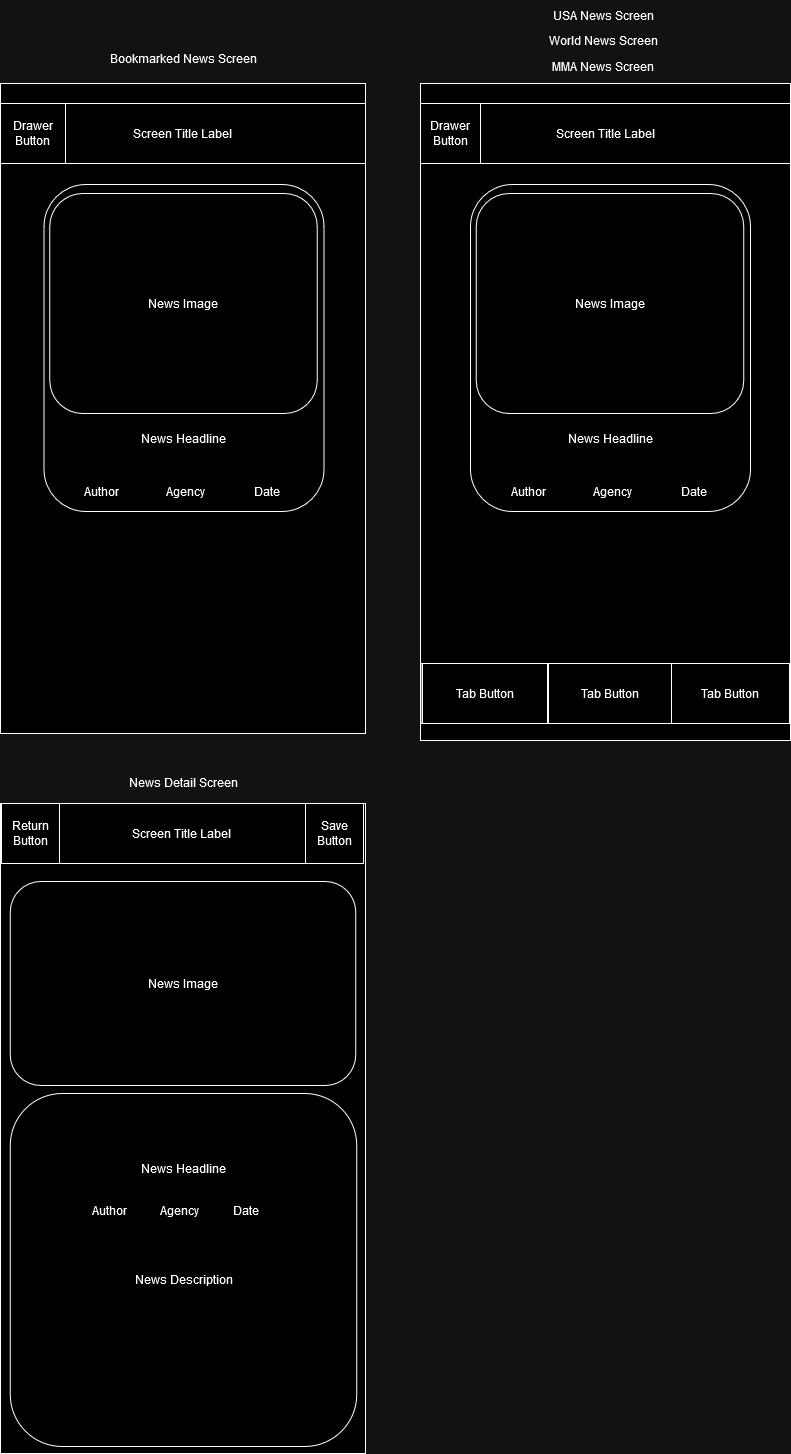

The diagram above was exported from draw.io. Its source (the exported page's mxGraphModel, read from the mxfile embedded in the PNG):
<mxGraphModel dx="1434" dy="1834" grid="1" gridSize="10" guides="1" tooltips="1" connect="1" arrows="1" fold="1" page="1" pageScale="1" pageWidth="850" pageHeight="1100" math="0" shadow="0">
  <root>
    <mxCell id="0" />
    <mxCell id="1" parent="0" />
    <mxCell id="Ya6P0wVMv6Mu68OvwVFc-1" value="" style="rounded=0;whiteSpace=wrap;html=1;" parent="1" vertex="1">
      <mxGeometry x="40" y="80" width="365" height="650" as="geometry" />
    </mxCell>
    <mxCell id="Ya6P0wVMv6Mu68OvwVFc-2" value="Bookmarked News Screen" style="text;html=1;align=center;verticalAlign=middle;whiteSpace=wrap;rounded=0;" parent="1" vertex="1">
      <mxGeometry x="132.5" y="40" width="180" height="30" as="geometry" />
    </mxCell>
    <mxCell id="Ya6P0wVMv6Mu68OvwVFc-4" value="" style="rounded=0;whiteSpace=wrap;html=1;" parent="1" vertex="1">
      <mxGeometry x="460" y="80" width="370" height="657" as="geometry" />
    </mxCell>
    <mxCell id="Ya6P0wVMv6Mu68OvwVFc-5" value="" style="rounded=0;whiteSpace=wrap;html=1;" parent="1" vertex="1">
      <mxGeometry x="40" y="800" width="365" height="650" as="geometry" />
    </mxCell>
    <mxCell id="Ya6P0wVMv6Mu68OvwVFc-7" value="World News Screen" style="text;html=1;align=center;verticalAlign=middle;whiteSpace=wrap;rounded=0;" parent="1" vertex="1">
      <mxGeometry x="552.5" y="22" width="180" height="30" as="geometry" />
    </mxCell>
    <mxCell id="Ya6P0wVMv6Mu68OvwVFc-8" value="MMA News Screen" style="text;html=1;align=center;verticalAlign=middle;whiteSpace=wrap;rounded=0;" parent="1" vertex="1">
      <mxGeometry x="552.5" y="48" width="180" height="30" as="geometry" />
    </mxCell>
    <mxCell id="Ya6P0wVMv6Mu68OvwVFc-9" value="USA News Screen" style="text;html=1;align=center;verticalAlign=middle;whiteSpace=wrap;rounded=0;" parent="1" vertex="1">
      <mxGeometry x="552.5" y="-3" width="180" height="30" as="geometry" />
    </mxCell>
    <mxCell id="Ya6P0wVMv6Mu68OvwVFc-10" value="News Detail Screen" style="text;html=1;align=center;verticalAlign=middle;whiteSpace=wrap;rounded=0;" parent="1" vertex="1">
      <mxGeometry x="132.5" y="764" width="180" height="30" as="geometry" />
    </mxCell>
    <mxCell id="Ya6P0wVMv6Mu68OvwVFc-16" value="" style="rounded=0;whiteSpace=wrap;html=1;" parent="1" vertex="1">
      <mxGeometry x="460.5" y="660" width="369" height="60" as="geometry" />
    </mxCell>
    <mxCell id="Ya6P0wVMv6Mu68OvwVFc-17" value="Screen Title Label" style="rounded=0;whiteSpace=wrap;html=1;" parent="1" vertex="1">
      <mxGeometry x="460" y="100" width="370" height="60" as="geometry" />
    </mxCell>
    <mxCell id="Ya6P0wVMv6Mu68OvwVFc-22" value="Drawer Button" style="whiteSpace=wrap;html=1;aspect=fixed;" parent="1" vertex="1">
      <mxGeometry x="460" y="100" width="60" height="60" as="geometry" />
    </mxCell>
    <mxCell id="Ya6P0wVMv6Mu68OvwVFc-25" value="Tab Button" style="whiteSpace=wrap;html=1;aspect=fixed;" parent="1" vertex="1">
      <mxGeometry x="462" y="660" width="125" height="60" as="geometry" />
    </mxCell>
    <mxCell id="Ya6P0wVMv6Mu68OvwVFc-26" value="Tab Button" style="whiteSpace=wrap;html=1;aspect=fixed;" parent="1" vertex="1">
      <mxGeometry x="588" y="660" width="123" height="60" as="geometry" />
    </mxCell>
    <mxCell id="Ya6P0wVMv6Mu68OvwVFc-27" value="Tab Button" style="whiteSpace=wrap;html=1;aspect=fixed;" parent="1" vertex="1">
      <mxGeometry x="711" y="660" width="118" height="60" as="geometry" />
    </mxCell>
    <mxCell id="Ya6P0wVMv6Mu68OvwVFc-32" value="" style="rounded=1;whiteSpace=wrap;html=1;" parent="1" vertex="1">
      <mxGeometry x="510" y="181" width="280" height="327" as="geometry" />
    </mxCell>
    <mxCell id="Ya6P0wVMv6Mu68OvwVFc-30" value="News Image" style="rounded=1;whiteSpace=wrap;html=1;" parent="1" vertex="1">
      <mxGeometry x="515.75" y="190" width="267.5" height="220" as="geometry" />
    </mxCell>
    <mxCell id="Ya6P0wVMv6Mu68OvwVFc-33" value="News Headline" style="text;html=1;align=center;verticalAlign=middle;whiteSpace=wrap;rounded=0;" parent="1" vertex="1">
      <mxGeometry x="584.5" y="420" width="130" height="30" as="geometry" />
    </mxCell>
    <mxCell id="Ya6P0wVMv6Mu68OvwVFc-34" value="Author" style="text;html=1;align=center;verticalAlign=middle;whiteSpace=wrap;rounded=0;" parent="1" vertex="1">
      <mxGeometry x="535.5" y="473" width="64.5" height="30" as="geometry" />
    </mxCell>
    <mxCell id="Ya6P0wVMv6Mu68OvwVFc-35" value="Agency" style="text;html=1;align=center;verticalAlign=middle;whiteSpace=wrap;rounded=0;" parent="1" vertex="1">
      <mxGeometry x="619.5" y="473" width="64.5" height="30" as="geometry" />
    </mxCell>
    <mxCell id="Ya6P0wVMv6Mu68OvwVFc-36" value="Date" style="text;html=1;align=center;verticalAlign=middle;whiteSpace=wrap;rounded=0;" parent="1" vertex="1">
      <mxGeometry x="700.5" y="473" width="64.5" height="30" as="geometry" />
    </mxCell>
    <mxCell id="Ya6P0wVMv6Mu68OvwVFc-38" value="" style="rounded=1;whiteSpace=wrap;html=1;" parent="1" vertex="1">
      <mxGeometry x="49.75" y="1090" width="346.5" height="353" as="geometry" />
    </mxCell>
    <mxCell id="Ya6P0wVMv6Mu68OvwVFc-37" value="News Image" style="rounded=1;whiteSpace=wrap;html=1;" parent="1" vertex="1">
      <mxGeometry x="49.75" y="878" width="345.5" height="204" as="geometry" />
    </mxCell>
    <mxCell id="Ya6P0wVMv6Mu68OvwVFc-39" value="News Headline" style="text;html=1;align=center;verticalAlign=middle;whiteSpace=wrap;rounded=0;" parent="1" vertex="1">
      <mxGeometry x="178.75" y="1150" width="87.5" height="30" as="geometry" />
    </mxCell>
    <mxCell id="Ya6P0wVMv6Mu68OvwVFc-41" value="Author" style="text;html=1;align=center;verticalAlign=middle;whiteSpace=wrap;rounded=0;" parent="1" vertex="1">
      <mxGeometry x="116.5" y="1189" width="64.5" height="35" as="geometry" />
    </mxCell>
    <mxCell id="Ya6P0wVMv6Mu68OvwVFc-42" value="Agency" style="text;html=1;align=center;verticalAlign=middle;whiteSpace=wrap;rounded=0;" parent="1" vertex="1">
      <mxGeometry x="186.5" y="1189" width="64.5" height="35" as="geometry" />
    </mxCell>
    <mxCell id="Ya6P0wVMv6Mu68OvwVFc-43" value="Date" style="text;html=1;align=center;verticalAlign=middle;whiteSpace=wrap;rounded=0;" parent="1" vertex="1">
      <mxGeometry x="252.5" y="1189" width="64.5" height="35" as="geometry" />
    </mxCell>
    <mxCell id="Ya6P0wVMv6Mu68OvwVFc-44" value="News Description" style="text;html=1;align=center;verticalAlign=middle;whiteSpace=wrap;rounded=0;" parent="1" vertex="1">
      <mxGeometry x="170.75" y="1261" width="105.5" height="30" as="geometry" />
    </mxCell>
    <mxCell id="Ya6P0wVMv6Mu68OvwVFc-45" value="Screen Title Label" style="rounded=0;whiteSpace=wrap;html=1;" parent="1" vertex="1">
      <mxGeometry x="40" y="800" width="363" height="60" as="geometry" />
    </mxCell>
    <mxCell id="Ya6P0wVMv6Mu68OvwVFc-46" value="Return Button" style="whiteSpace=wrap;html=1;aspect=fixed;" parent="1" vertex="1">
      <mxGeometry x="41" y="800" width="58" height="60" as="geometry" />
    </mxCell>
    <mxCell id="Ya6P0wVMv6Mu68OvwVFc-47" value="Save Button" style="whiteSpace=wrap;html=1;aspect=fixed;" parent="1" vertex="1">
      <mxGeometry x="345" y="800" width="58" height="60" as="geometry" />
    </mxCell>
    <mxCell id="-iFF2FnU3swInRXo3SdT-1" value="" style="rounded=1;whiteSpace=wrap;html=1;" vertex="1" parent="1">
      <mxGeometry x="83.5" y="181" width="280" height="327" as="geometry" />
    </mxCell>
    <mxCell id="-iFF2FnU3swInRXo3SdT-2" value="News Image" style="rounded=1;whiteSpace=wrap;html=1;" vertex="1" parent="1">
      <mxGeometry x="89.25" y="190" width="267.5" height="220" as="geometry" />
    </mxCell>
    <mxCell id="-iFF2FnU3swInRXo3SdT-3" value="News Headline" style="text;html=1;align=center;verticalAlign=middle;whiteSpace=wrap;rounded=0;" vertex="1" parent="1">
      <mxGeometry x="158" y="420" width="130" height="30" as="geometry" />
    </mxCell>
    <mxCell id="-iFF2FnU3swInRXo3SdT-4" value="Author" style="text;html=1;align=center;verticalAlign=middle;whiteSpace=wrap;rounded=0;" vertex="1" parent="1">
      <mxGeometry x="109" y="473" width="64.5" height="30" as="geometry" />
    </mxCell>
    <mxCell id="-iFF2FnU3swInRXo3SdT-5" value="Agency" style="text;html=1;align=center;verticalAlign=middle;whiteSpace=wrap;rounded=0;" vertex="1" parent="1">
      <mxGeometry x="193" y="473" width="64.5" height="30" as="geometry" />
    </mxCell>
    <mxCell id="-iFF2FnU3swInRXo3SdT-6" value="Date" style="text;html=1;align=center;verticalAlign=middle;whiteSpace=wrap;rounded=0;" vertex="1" parent="1">
      <mxGeometry x="274" y="473" width="64.5" height="30" as="geometry" />
    </mxCell>
    <mxCell id="-iFF2FnU3swInRXo3SdT-7" value="Screen Title Label" style="rounded=0;whiteSpace=wrap;html=1;" vertex="1" parent="1">
      <mxGeometry x="40" y="100" width="365" height="60" as="geometry" />
    </mxCell>
    <mxCell id="-iFF2FnU3swInRXo3SdT-8" value="Drawer Button" style="whiteSpace=wrap;html=1;aspect=fixed;" vertex="1" parent="1">
      <mxGeometry x="40" y="100" width="65" height="60" as="geometry" />
    </mxCell>
  </root>
</mxGraphModel>